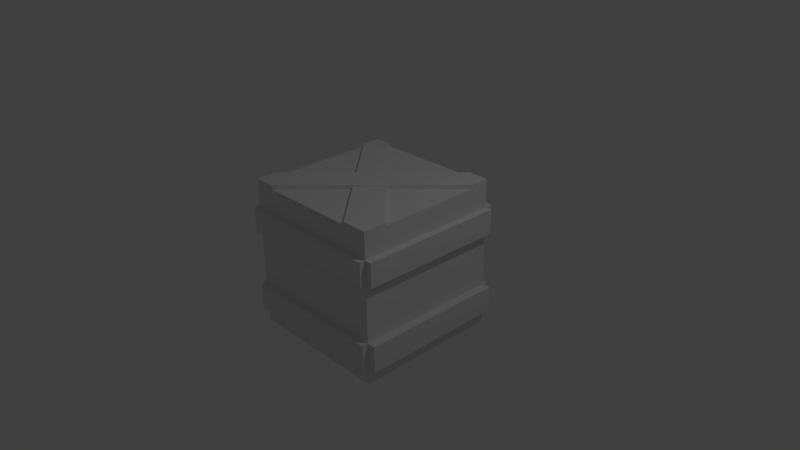 # Source: crate.blend  (saved by Blender 2.73.0; exported with 4.5.12 LTS)
import bpy
from mathutils import Matrix  # noqa: F401  (used for matrix-valued properties, if any)

bpy.ops.wm.read_factory_settings(use_empty=True)
scene = bpy.context.scene
scene.name = 'Scene'

# ---- collections
col_collection_1 = bpy.data.collections.new('Collection 1'); scene.collection.children.link(col_collection_1)

# ---- materials (node trees are filled in below, after node groups)
mat_material = bpy.data.materials.new('Material')
mat_material.alpha_threshold = 0.0
mat_material.use_transparent_shadow = False
mat_material.roughness = 0.5
mat_material.line_color = (0.0, 0.0, 0.0, 1.0)

# ---- material node trees

# ---- world
world_world = bpy.data.worlds.new('World'); scene.world = world_world
world_world.color = (0.05088, 0.05088, 0.05088)
world_world.use_sun_shadow = False
world_world.sun_shadow_jitter_overblur = 0.0
world_world.cycles.sampling_method = 'MANUAL'
world_world.cycles.sample_map_resolution = 256

# ---- cameras
cam_camera = bpy.data.cameras.new('Camera')
cam_camera.clip_end = 100.0
cam_camera.lens = 35.0
cam_camera.sensor_width = 32.0
cam_camera.sensor_height = 18.0
cam_camera.ortho_scale = 7.314
cam_camera.dof.focus_distance = 0.0
cam_camera.dof.aperture_fstop = 128.0

# ---- lights
light_lamp = bpy.data.lights.new('Lamp', 'POINT')
light_lamp.transmission_factor = 0.0
light_lamp.cutoff_distance = 30.0
light_lamp.energy = 100.0
light_lamp.shadow_buffer_clip_start = 1.001
light_lamp.shadow_soft_size = 0.1
light_lamp.shadow_maximum_resolution = 0.006
light_lamp.use_absolute_resolution = True
light_lamp.cycles.use_multiple_importance_sampling = False

# ---- meshes
me_cube = bpy.data.meshes.new('Cube')
me_cube.from_pydata([(1.0, 1.0, -1.0), (1.0, -1.0, -1.0), (-1.0, -1.0, -1.0), (-1.0, 1.0, -1.0), (1.0, 1.0, 1.0), (1.0, -1.0, 1.0), (-1.0, -1.0, 1.0), (-1.0, 1.0, 1.0), (1.0, 1.0, -0.7806), (1.0, 1.0, -0.4354), (1.0, 1.0, 0.3298), (1.0, 1.0, 0.6695), (1.0, -1.0, -0.7818), (1.0, -1.0, -0.4207), (1.0, -1.0, 0.3555), (1.0, -1.0, 0.6813), (1.093, 1.0, 0.3298), (1.093, 1.0, 0.6695), (1.093, -1.0, 0.3555), (1.093, -1.0, 0.6813), (1.114, 1.0, -0.7806), (1.114, 1.0, -0.4354), (1.114, -1.0, -0.7818), (1.114, -1.0, -0.4207), (-1.0, -1.0, -0.798), (-1.0, -1.0, -0.4368), (-1.0, -1.0, 0.3551), (-1.0, -1.0, 0.6704), (1.0, -1.084, -0.7818), (1.0, -1.084, -0.4207), (-1.0, -1.084, -0.798), (-1.0, -1.084, -0.4368), (1.0, -1.081, 0.3555), (1.0, -1.081, 0.6813), (-1.0, -1.081, 0.3551), (-1.0, -1.081, 0.6704), (-1.0, 1.0, -0.7975), (-1.0, 1.0, -0.4637), (-1.0, 1.0, 0.3146), (-1.0, 1.0, 0.6818), (-1.07, -1.0, 0.3551), (-1.07, -1.0, 0.6704), (-1.07, 1.0, 0.3146), (-1.07, 1.0, 0.6818), (-1.078, -1.0, -0.798), (-1.078, -1.0, -0.4368), (-1.078, 1.0, -0.7975), (-1.078, 1.0, -0.4637), (1.0, 1.112, 0.3298), (1.0, 1.112, 0.6695), (-1.0, 1.112, 0.3146), (-1.0, 1.112, 0.6818), (1.0, 1.075, -0.7806), (1.0, 1.075, -0.4354), (-1.0, 1.075, -0.7975), (-1.0, 1.075, -0.4637), (0.7164, 1.0, 1.0), (-0.767, 1.0, 1.0), (-1.0, -0.7332, 1.0), (-1.0, 0.7493, 1.0), (1.0, 0.7279, 1.0), (1.0, -0.6701, 1.0), (0.6526, -1.0, 1.0), (-0.7005, -1.0, 1.0), (1.0, -1.0, 1.039), (-1.0, 1.0, 1.039), (-0.767, 1.0, 1.039), (-1.0, 0.7493, 1.039), (1.0, -0.6701, 1.039), (0.6526, -1.0, 1.039), (1.0, 1.0, 1.056), (-1.0, -1.0, 1.056), (0.7164, 1.0, 1.056), (-1.0, -0.7332, 1.056), (1.0, 0.7279, 1.056), (-0.7005, -1.0, 1.056)], [], [(0, 1, 2, 3), (4, 56, 57, 7, 59, 58, 6, 63, 62, 5, 61, 60), (0, 8, 9, 10, 11, 4, 60, 61, 5, 15, 14, 13, 12, 1), (1, 12, 13, 14, 15, 5, 62, 63, 6, 27, 26, 25, 24, 2), (2, 24, 25, 26, 27, 6, 58, 59, 7, 39, 38, 37, 36, 3), (4, 11, 10, 9, 8, 0, 3, 36, 37, 38, 39, 7, 57, 56), (11, 15, 19, 17), (17, 19, 18, 16), (14, 10, 16, 18), (15, 14, 18, 19), (10, 11, 17, 16), (9, 13, 23, 21), (22, 20, 21, 23), (12, 8, 20, 22), (13, 12, 22, 23), (8, 9, 21, 20), (13, 25, 31, 29), (29, 31, 30, 28), (24, 12, 28, 30), (25, 24, 30, 31), (12, 13, 29, 28), (15, 27, 35, 33), (34, 32, 33, 35), (26, 14, 32, 34), (27, 26, 34, 35), (14, 15, 33, 32), (27, 39, 43, 41), (41, 43, 42, 40), (38, 26, 40, 42), (39, 38, 42, 43), (26, 27, 41, 40), (25, 37, 47, 45), (46, 44, 45, 47), (36, 24, 44, 46), (37, 36, 46, 47), (24, 25, 45, 44), (39, 11, 49, 51), (51, 49, 48, 50), (10, 38, 50, 48), (38, 39, 51, 50), (11, 10, 48, 49), (37, 9, 53, 55), (52, 54, 55, 53), (8, 36, 54, 52), (36, 37, 55, 54), (9, 8, 52, 53), (59, 62, 69, 67), (68, 66, 65, 67, 69, 64), (61, 57, 66, 68), (62, 5, 64, 69), (7, 59, 67, 65), (57, 7, 65, 66), (5, 61, 68, 64), (56, 58, 73, 72), (75, 74, 70, 72, 73, 71), (63, 60, 74, 75), (60, 4, 70, 74), (58, 6, 71, 73), (4, 56, 72, 70), (6, 63, 75, 71)])
me_cube.materials.append(mat_material)
me_cube.use_remesh_preserve_volume = False
me_cube.use_remesh_preserve_attributes = False
me_cube.use_mirror_vertex_groups = False
me_cube.update()

# ---- objects
ob_crate = bpy.data.objects.new('Crate', me_cube)
ob_lamp = bpy.data.objects.new('Lamp', light_lamp)
ob_camera = bpy.data.objects.new('Camera', cam_camera)

# ---- transforms, parenting, visibility, modifiers, constraints
ob_crate.location = (0.0, 0.0, 0.0)
ob_crate.lock_rotations_4d = False
ob_crate.empty_display_type = 'ARROWS'
ob_crate.lineart.crease_threshold = 0.0
ob_lamp.location = (4.076, 1.005, 5.904)
ob_lamp.rotation_euler = (0.6503, 0.05522, 1.866)
ob_lamp.lock_rotations_4d = False
ob_lamp.empty_display_type = 'ARROWS'
ob_lamp.color = (0.0, 0.0, 0.0, 0.0)
ob_lamp.lineart.crease_threshold = 0.0
ob_camera.location = (7.481, -6.508, 5.344)
ob_camera.rotation_euler = (1.109, 0.01082, 0.8149)
ob_camera.lock_rotations_4d = False
ob_camera.empty_display_type = 'ARROWS'
ob_camera.color = (0.0, 0.0, 0.0, 0.0)
ob_camera.display_type = 'WIRE'
ob_camera.lineart.crease_threshold = 0.0

# ---- collection membership
col_collection_1.objects.link(ob_crate)
col_collection_1.objects.link(ob_lamp)
col_collection_1.objects.link(ob_camera)

# ---- scene / render settings (as saved in the file)
scene.camera = ob_camera
scene.frame_start = 1; scene.frame_end = 250; scene.frame_set(1)
scene.render.engine = 'BLENDER_EEVEE_NEXT'
scene.render.resolution_percentage = 50
scene.render.dither_intensity = 0.0
scene.cycles.use_denoising = False
scene.cycles.samples = 10
scene.cycles.sampling_pattern = 'TABULATED_SOBOL'
scene.cycles.light_sampling_threshold = 0.0
scene.cycles.use_adaptive_sampling = False
scene.cycles.use_light_tree = False
scene.cycles.blur_glossy = 0.0
scene.cycles.pixel_filter_type = 'GAUSSIAN'
scene.cycles.sample_clamp_indirect = 0.0
scene.view_settings.view_transform = 'Standard'
bpy.context.view_layer.update()
